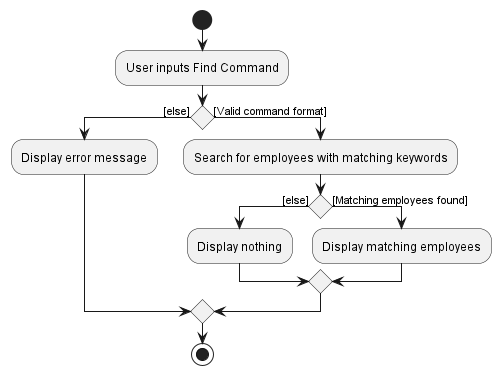

The diagram above was rendered by PlantUML. Its source (embedded in the PNG):
@startuml
'https://plantuml.com/activity-diagram-beta

start
:User inputs Find Command;

if () then ([else])
  :Display error message;
else ([Valid command format])
    :Search for employees with matching keywords;
    if () then ([else])
        :Display nothing;
    else ([Matching employees found])
        :Display matching employees;
    endif
endif

stop

@enduml